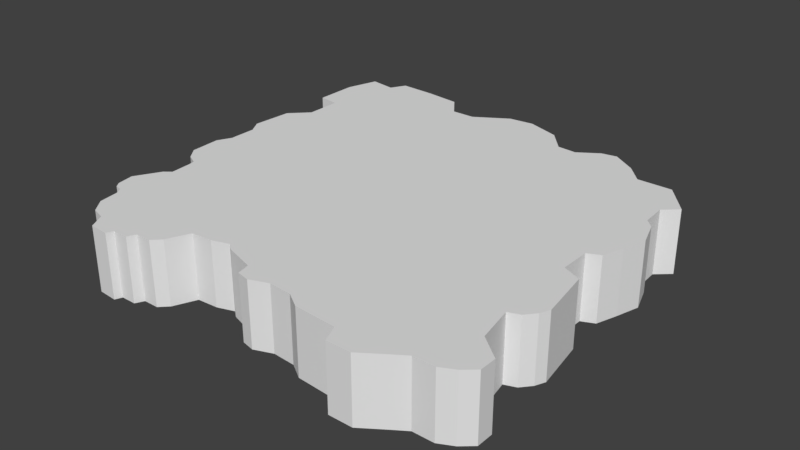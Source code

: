 # Source: 0InselEbene1.blend  (saved by Blender 2.79.0; exported with 4.5.12 LTS)
import bpy
from mathutils import Matrix  # noqa: F401  (used for matrix-valued properties, if any)

bpy.ops.wm.read_factory_settings(use_empty=True)
scene = bpy.context.scene
scene.name = 'Scene'

# ---- collections
col_collection_1 = bpy.data.collections.new('Collection 1'); scene.collection.children.link(col_collection_1)

# ---- materials (node trees are filled in below, after node groups)
mat_ground = bpy.data.materials.new('Ground')
mat_ground.alpha_threshold = 0.0
mat_ground.use_transparent_shadow = False
mat_ground.roughness = 0.5
mat_side = bpy.data.materials.new('Side')
mat_side.alpha_threshold = 0.0
mat_side.use_transparent_shadow = False
mat_side.roughness = 0.5

# ---- material node trees

# ---- world
world_world = bpy.data.worlds.new('World'); scene.world = world_world
world_world.color = (0.05088, 0.05088, 0.05088)
world_world.use_sun_shadow = False
world_world.sun_shadow_jitter_overblur = 0.0
world_world.cycles.sampling_method = 'MANUAL'

# ---- meshes
me_plane = bpy.data.meshes.new('Plane')
me_plane.from_pydata([(-0.9402, 0.6225, 0.0), (-1.038, 0.6356, 0.0), (-1.038, 0.8381, 0.0), (-0.9924, 0.9884, 0.0), (-1.025, 0.3677, 0.3), (-1.038, 0.1783, 0.3), (-0.999, -0.01773, 0.3), (-0.999, 0.1129, 0.3), (-0.9402, 0.4527, 0.0), (-1.025, 0.3677, 0.0), (-1.038, 0.1783, 0.0), (-0.999, 0.1129, 0.0), (-0.999, -0.01773, 0.0), (-1.032, -0.08306, 0.0), (-1.025, -0.2268, 0.0), (-0.9794, -0.2856, 0.0), (-0.9271, -0.3117, 0.0), (-0.9206, -0.3444, 0.0), (-0.914, -0.4424, 0.0), (-0.9467, -0.4685, 0.0), (-1.012, -0.5861, 0.0), (-0.999, -0.6645, 0.0), (-0.9794, -0.6906, 0.0), (-0.9467, -0.6972, 0.0), (-0.9271, -0.7298, 0.0), (-0.914, -0.8213, 0.0), (-0.8618, -0.8866, 0.0), (-0.7964, -0.9062, 0.0), (-0.7572, -0.9781, 0.0), (-0.6658, -0.9846, 0.0), (-0.6527, -0.952, 0.0), (-0.5808, -0.952, 0.0), (-0.5612, -0.9128, 0.0), (-0.4894, -0.9128, 0.0), (-0.4502, -0.8736, 0.0), (-0.4044, -0.769, 0.0), (-0.3064, -0.7625, 0.0), (-0.228, -0.7364, 0.0), (-0.1954, -0.7625, 0.0), (-0.05165, -0.8082, 0.0), (-0.03859, -0.867, 0.0), (0.02021, -0.8801, 0.0), (0.1051, -0.8474, 0.0), (0.2097, -0.854, 0.0), (0.2815, -0.8997, 0.0), (0.4775, -0.9128, 0.0), (0.5102, -0.9912, 0.0), (0.6213, -0.9912, 0.0), (0.7258, -0.9193, 0.0), (0.7846, -0.8801, 0.0), (0.8826, -0.8801, 0.0), (0.9479, -0.8474, 0.0), (1.0, -0.8017, 0.0), (1.0, -0.7233, 0.0), (0.8956, -0.6384, 0.0), (0.863, -0.4685, 0.0), (0.9152, -0.4489, 0.0), (0.9544, -0.4032, 0.0), (0.974, -0.3574, 0.0), (0.9348, -0.1157, 0.0), (0.8499, -0.07652, 0.0), (0.8499, 0.0672, 0.0), (0.9087, 0.09334, 0.0), (0.9414, 0.1913, 0.0), (0.974, 0.3024, 0.0), (0.9348, 0.42, 0.0), (0.8956, 0.4592, 0.0), (0.8891, 0.5768, 0.0), (0.9544, 0.6356, 0.0), (0.8369, 0.7793, 0.0), (0.6735, 0.7793, 0.0), (0.5951, 0.8642, 0.0), (0.4841, 0.9361, 0.0), (0.4122, 0.923, 0.0), (0.3142, 0.8577, 0.0), (0.2227, 0.8642, 0.0), (0.1313, 0.9688, 0.0), (-0.02552, 1.021, 0.0), (-0.1431, 1.008, 0.0), (-0.2999, 0.91, 0.0), (-0.411, 0.91, 0.0), (-0.4894, 1.015, 0.0), (-0.6592, 1.034, 0.0), (-0.8291, 1.041, 0.0), (-0.8683, 0.9688, 0.0), (-0.9402, 0.4527, 0.3), (-0.9402, 0.6225, 0.3), (-1.038, 0.6356, 0.3), (-1.038, 0.8381, 0.3), (-0.9924, 0.9884, 0.3), (-1.032, -0.08306, 0.3), (-1.025, -0.2268, 0.3), (-0.9794, -0.2856, 0.3), (-0.9271, -0.3117, 0.3), (-0.9206, -0.3444, 0.3), (-0.914, -0.4424, 0.3), (-0.9467, -0.4685, 0.3), (-1.012, -0.5861, 0.3), (-0.999, -0.6645, 0.3), (-0.9794, -0.6906, 0.3), (-0.9467, -0.6972, 0.3), (-0.9271, -0.7298, 0.3), (-0.914, -0.8213, 0.3), (-0.8618, -0.8866, 0.3), (-0.7964, -0.9062, 0.3), (-0.7572, -0.9781, 0.3), (-0.6658, -0.9846, 0.3), (-0.6527, -0.952, 0.3), (-0.5808, -0.952, 0.3), (-0.5612, -0.9128, 0.3), (-0.4894, -0.9128, 0.3), (-0.4502, -0.8736, 0.3), (-0.4044, -0.769, 0.3), (-0.3064, -0.7625, 0.3), (-0.228, -0.7364, 0.3), (-0.1954, -0.7625, 0.3), (-0.05165, -0.8082, 0.3), (-0.03859, -0.867, 0.3), (0.02021, -0.8801, 0.3), (0.1051, -0.8474, 0.3), (0.2097, -0.854, 0.3), (0.2815, -0.8997, 0.3), (0.4775, -0.9128, 0.3), (0.5102, -0.9912, 0.3), (0.6213, -0.9912, 0.3), (0.7258, -0.9193, 0.3), (0.7846, -0.8801, 0.3), (0.8826, -0.8801, 0.3), (0.9479, -0.8474, 0.3), (1.0, -0.8017, 0.3), (1.0, -0.7233, 0.3), (0.8956, -0.6384, 0.3), (0.863, -0.4685, 0.3), (0.9152, -0.4489, 0.3), (0.9544, -0.4032, 0.3), (0.974, -0.3574, 0.3), (0.9348, -0.1157, 0.3), (0.8499, -0.07652, 0.3), (0.8499, 0.0672, 0.3), (0.9087, 0.09334, 0.3), (0.9414, 0.1913, 0.3), (0.974, 0.3024, 0.3), (0.9348, 0.42, 0.3), (0.8956, 0.4592, 0.3), (0.8891, 0.5768, 0.3), (0.9544, 0.6356, 0.3), (0.8369, 0.7793, 0.3), (0.6735, 0.7793, 0.3), (0.5951, 0.8642, 0.3), (0.4841, 0.9361, 0.3), (0.4122, 0.923, 0.3), (0.3142, 0.8577, 0.3), (0.2227, 0.8642, 0.3), (0.1313, 0.9688, 0.3), (-0.02552, 1.021, 0.3), (-0.1431, 1.008, 0.3), (-0.2999, 0.91, 0.3), (-0.411, 0.91, 0.3), (-0.4894, 1.015, 0.3), (-0.6592, 1.034, 0.3), (-0.8291, 1.041, 0.3), (-0.8683, 0.9688, 0.3)], [], [(36, 37, 114, 113), (35, 36, 113, 112), (62, 63, 140, 139), (54, 53, 52, 51, 50, 49, 48, 47, 46, 45, 44, 43, 42, 41, 40, 39, 38, 37, 36, 35, 34, 33, 32, 31, 30, 29, 28, 27, 26, 25, 24, 23, 22, 21, 20, 19, 18, 17, 16, 15, 14, 13, 12, 11, 10, 9, 8, 0, 1, 2, 3, 84, 83, 82, 81, 80, 79, 78, 77, 76, 75, 74, 73, 72, 71, 70, 69, 68, 67, 66, 65, 64, 63, 62, 61, 60, 59, 58, 57, 56, 55), (131, 132, 133, 134, 135, 136, 137, 138, 139, 140, 141, 142, 143, 144, 145, 146, 147, 148, 149, 150, 151, 152, 153, 154, 155, 156, 157, 158, 159, 160, 161, 89, 88, 87, 86, 85, 4, 5, 7, 6, 90, 91, 92, 93, 94, 95, 96, 97, 98, 99, 100, 101, 102, 103, 104, 105, 106, 107, 108, 109, 110, 111, 112, 113, 114, 115, 116, 117, 118, 119, 120, 121, 122, 123, 124, 125, 126, 127, 128, 129, 130), (1, 0, 86, 87), (2, 1, 87, 88), (63, 64, 141, 140), (37, 38, 115, 114), (3, 2, 88, 89), (64, 65, 142, 141), (38, 39, 116, 115), (12, 13, 90, 6), (65, 66, 143, 142), (39, 40, 117, 116), (13, 14, 91, 90), (66, 67, 144, 143), (40, 41, 118, 117), (14, 15, 92, 91), (67, 68, 145, 144), (41, 42, 119, 118), (15, 16, 93, 92), (68, 69, 146, 145), (42, 43, 120, 119), (16, 17, 94, 93), (69, 70, 147, 146), (43, 44, 121, 120), (17, 18, 95, 94), (70, 71, 148, 147), (44, 45, 122, 121), (18, 19, 96, 95), (71, 72, 149, 148), (45, 46, 123, 122), (19, 20, 97, 96), (72, 73, 150, 149), (46, 47, 124, 123), (20, 21, 98, 97), (73, 74, 151, 150), (47, 48, 125, 124), (21, 22, 99, 98), (74, 75, 152, 151), (48, 49, 126, 125), (22, 23, 100, 99), (75, 76, 153, 152), (49, 50, 127, 126), (23, 24, 101, 100), (76, 77, 154, 153), (50, 51, 128, 127), (24, 25, 102, 101), (77, 78, 155, 154), (51, 52, 129, 128), (25, 26, 103, 102), (78, 79, 156, 155), (52, 53, 130, 129), (26, 27, 104, 103), (11, 12, 6, 7), (79, 80, 157, 156), (53, 54, 131, 130), (27, 28, 105, 104), (10, 11, 7, 5), (80, 81, 158, 157), (54, 55, 132, 131), (28, 29, 106, 105), (9, 10, 5, 4), (81, 82, 159, 158), (55, 56, 133, 132), (29, 30, 107, 106), (8, 9, 4, 85), (82, 83, 160, 159), (56, 57, 134, 133), (30, 31, 108, 107), (83, 84, 161, 160), (57, 58, 135, 134), (31, 32, 109, 108), (84, 3, 89, 161), (58, 59, 136, 135), (32, 33, 110, 109), (59, 60, 137, 136), (33, 34, 111, 110), (60, 61, 138, 137), (34, 35, 112, 111), (0, 8, 85, 86), (61, 62, 139, 138)])
_uv = me_plane.uv_layers.new(name='UVMap')
_uv.uv.foreach_set('vector', [0.9465, 0.4722, 0.9661, 0.4722, 0.9661, 0.5903, 0.9465, 0.5903, 0.9587, 0.5903, 0.9763, 0.5903, 0.9763, 0.7084, 0.9587, 0.7084, 0.1161, 0.9269, 0.1161, 0.8862, 0.2322, 0.8862, 0.2322, 0.9269, 0.6498, 0.04114, 0.6827, 0.0, 0.713, 4.691e-08, 0.7307, 0.02057, 0.7434, 0.04628, 0.7434, 0.08484, 0.7586, 0.108, 0.7864, 0.1491, 0.7864, 0.1928, 0.756, 0.2057, 0.751, 0.2828, 0.7333, 0.3111, 0.7307, 0.3522, 0.7434, 0.3856, 0.7383, 0.4088, 0.7156, 0.4139, 0.6979, 0.4705, 0.6878, 0.4833, 0.6979, 0.5142, 0.7004, 0.5528, 0.7409, 0.5708, 0.756, 0.5862, 0.756, 0.6145, 0.7712, 0.6222, 0.7712, 0.6505, 0.7838, 0.6556, 0.7813, 0.6916, 0.7535, 0.707, 0.7459, 0.7327, 0.7206, 0.7533, 0.6852, 0.7584, 0.6726, 0.7662, 0.6701, 0.779, 0.6599, 0.7867, 0.6296, 0.7919, 0.5841, 0.7662, 0.574, 0.7533, 0.536, 0.7559, 0.5234, 0.7584, 0.5133, 0.779, 0.4905, 0.797, 0.4349, 0.7996, 0.4096, 0.7867, 0.3591, 0.7867, 0.3338, 0.8021, 0.2604, 0.797, 0.2276, 0.7636, 0.1618, 0.7636, 0.1568, 0.8021, 0.07838, 0.8021, 0.02023, 0.7842, 0.02781, 0.7353, 0.0, 0.7199, 0.002528, 0.653, 0.01011, 0.5862, 0.05057, 0.5553, 0.05057, 0.5116, 0.01264, 0.4499, 0.007586, 0.4036, 0.02781, 0.3419, 0.06827, 0.3059, 0.0708, 0.27, 0.04551, 0.2314, 0.04046, 0.2031, 0.06827, 0.1594, 0.1011, 0.1285, 0.1011, 0.06427, 0.1568, 0.018, 0.1795, 0.04371, 0.225, 0.04114, 0.2402, 0.02571, 0.2857, 0.01028, 0.3287, 0.02314, 0.3666, 0.03599, 0.3768, 0.05913, 0.4324, 0.05913, 0.4475, 0.02571, 0.5411, 0.01028, 0.5588, 0.018, 0.5765, 0.03342, 0.5841, 0.05399, 0.8732, 0.234, 0.8596, 0.3048, 0.8814, 0.313, 0.8977, 0.332, 0.9059, 0.3511, 0.8895, 0.4518, 0.8541, 0.4681, 0.8541, 0.528, 0.8786, 0.5389, 0.8922, 0.5797, 0.9059, 0.626, 0.8895, 0.675, 0.8732, 0.6913, 0.8705, 0.7403, 0.8977, 0.7648, 0.8487, 0.8247, 0.7806, 0.8247, 0.748, 0.8601, 0.7017, 0.89, 0.6717, 0.8846, 0.6309, 0.8574, 0.5928, 0.8601, 0.5547, 0.9037, 0.4894, 0.9254, 0.4404, 0.92, 0.375, 0.8792, 0.3288, 0.8792, 0.2961, 0.9227, 0.2253, 0.9309, 0.1545, 0.9336, 0.1382, 0.9037, 0.08649, 0.9118, 0.06744, 0.8492, 0.06744, 0.7648, 0.1083, 0.7594, 0.1083, 0.6886, 0.07288, 0.6532, 0.06744, 0.5743, 0.08377, 0.5471, 0.08377, 0.4926, 0.07016, 0.4654, 0.07288, 0.4055, 0.09194, 0.381, 0.1137, 0.3701, 0.1164, 0.3565, 0.1192, 0.3157, 0.1055, 0.3048, 0.07833, 0.2558, 0.08377, 0.2231, 0.09194, 0.2122, 0.1055, 0.2095, 0.1137, 0.1959, 0.1192, 0.1578, 0.1409, 0.1306, 0.1682, 0.1224, 0.1845, 0.09246, 0.2226, 0.08974, 0.228, 0.1034, 0.258, 0.1034, 0.2662, 0.1197, 0.2961, 0.1197, 0.3124, 0.136, 0.3315, 0.1796, 0.3723, 0.1823, 0.405, 0.1932, 0.4186, 0.1823, 0.4785, 0.1632, 0.4839, 0.1387, 0.5084, 0.1333, 0.5438, 0.1469, 0.5874, 0.1442, 0.6173, 0.1251, 0.699, 0.1197, 0.7126, 0.08702, 0.7589, 0.08702, 0.8024, 0.117, 0.8269, 0.1333, 0.8677, 0.1333, 0.895, 0.1469, 0.9167, 0.166, 0.9167, 0.1986, 0.3483, 0.9113, 0.3483, 0.9358, 0.2322, 0.9358, 0.2322, 0.9113, 0.3483, 0.8433, 0.3483, 0.9113, 0.2322, 0.9113, 0.2322, 0.8433, 0.1161, 0.8862, 0.1161, 0.8407, 0.2322, 0.8407, 0.2322, 0.8862, 0.9025, 6.245e-09, 0.9177, 1.094e-08, 0.9177, 0.1181, 0.9025, 0.1181, 0.3483, 0.8021, 0.3483, 0.8433, 0.2322, 0.8433, 0.2322, 0.8021, 0.1161, 0.8407, 0.1161, 0.8021, 0.2322, 0.8021, 0.2322, 0.8407, 0.9177, 1.094e-08, 0.9618, 1.342e-08, 0.9618, 0.1181, 0.9177, 0.1181, 0.977, 0.9445, 0.9616, 0.9445, 0.9616, 0.8264, 0.977, 0.8264, 0.9794, 0.5903, 0.9661, 0.5903, 0.9661, 0.4722, 0.9794, 0.4722, 0.9618, 1.342e-08, 0.9838, 0.0, 0.9838, 0.1181, 0.9618, 0.1181, 0.5805, 0.8021, 0.5805, 0.8518, 0.4644, 0.8518, 0.4644, 0.8021, 0.9025, 0.1181, 0.9446, 0.1181, 0.9446, 0.2361, 0.9025, 0.2361, 0.9838, 0.0, 1.0, 1.691e-09, 1.0, 0.1181, 0.9838, 0.1181, 0.5805, 0.8518, 0.5805, 0.8809, 0.4644, 0.8809, 0.4644, 0.8518, 0.9446, 0.1181, 0.9744, 0.1181, 0.9744, 0.2361, 0.9446, 0.2361, 0.9389, 0.7084, 0.9617, 0.7084, 0.9617, 0.8264, 0.9389, 0.8264, 0.5805, 0.8809, 0.5805, 0.9004, 0.4644, 0.9004, 0.4644, 0.8809, 0.9025, 0.0, 0.9025, 0.03954, 0.7864, 0.03954, 0.7864, 0.0, 0.3483, 0.9562, 0.3483, 0.9326, 0.4644, 0.9326, 0.4644, 0.9562, 0.5805, 0.9004, 0.5805, 0.9127, 0.4644, 0.9127, 0.4644, 0.9004, 0.9025, 0.03954, 0.9025, 0.1034, 0.7864, 0.1034, 0.7864, 0.03954, 0.3483, 0.9326, 0.3483, 0.9025, 0.4644, 0.9025, 0.4644, 0.9326, 0.5805, 0.9127, 0.5805, 0.947, 0.4644, 0.947, 0.4644, 0.9127, 0.9025, 0.1034, 0.9025, 0.1302, 0.7864, 0.1302, 0.7864, 0.1034, 0.3483, 0.9025, 0.3483, 0.8579, 0.4644, 0.8579, 0.4644, 0.9025, 0.9465, 0.5903, 0.9328, 0.5903, 0.9328, 0.4722, 0.9465, 0.4722, 0.9025, 0.1302, 0.9025, 0.1704, 0.7864, 0.1704, 0.7864, 0.1302, 0.3483, 0.8579, 0.3483, 0.8249, 0.4644, 0.8249, 0.4644, 0.8579, 0.9328, 0.5903, 0.9025, 0.5903, 0.9025, 0.4722, 0.9328, 0.4722, 0.9025, 0.1704, 0.9025, 0.1991, 0.7864, 0.1991, 0.7864, 0.1704, 0.3483, 0.8249, 0.3483, 0.8021, 0.4644, 0.8021, 0.4644, 0.8249, 0.7864, 0.7264, 0.7864, 0.6974, 0.9025, 0.6974, 0.9025, 0.7264, 0.9025, 0.1991, 0.9025, 0.2404, 0.7864, 0.2404, 0.7864, 0.1991, 0.9025, 0.3542, 0.9421, 0.3542, 0.9421, 0.4722, 0.9025, 0.4722, 0.7864, 0.6974, 0.7864, 0.6846, 0.9025, 0.6846, 0.9025, 0.6974, 0.9025, 0.2404, 0.9025, 0.2758, 0.7864, 0.2758, 0.7864, 0.2404, 0.9421, 0.3542, 0.9639, 0.3542, 0.9639, 0.4722, 0.9421, 0.4722, 0.7864, 0.6846, 0.7864, 0.6757, 0.9025, 0.6757, 0.9025, 0.6846, 0.9025, 0.2758, 0.9025, 0.3069, 0.7864, 0.3069, 0.7864, 0.2758, 0.9587, 0.7084, 0.9389, 0.7084, 0.9389, 0.5903, 0.9587, 0.5903, 0.7864, 0.6757, 0.7864, 0.6607, 0.9025, 0.6607, 0.9025, 0.6757, 0.9025, 0.3069, 0.9025, 0.3659, 0.7864, 0.3659, 0.7864, 0.3069, 0.769, 0.9202, 0.7487, 0.9202, 0.7487, 0.8021, 0.769, 0.8021, 0.7864, 0.6607, 0.7864, 0.6273, 0.9025, 0.6273, 0.9025, 0.6607, 0.9025, 0.3659, 0.9025, 0.4124, 0.7864, 0.4124, 0.7864, 0.3659, 0.7487, 0.9202, 0.7253, 0.9202, 0.7253, 0.8021, 0.7487, 0.8021, 0.7864, 0.6273, 0.7864, 0.5946, 0.9025, 0.5946, 0.9025, 0.6273, 0.9025, 0.4124, 0.9025, 0.4781, 0.7864, 0.4781, 0.7864, 0.4124, 0.7253, 0.9202, 0.6967, 0.9202, 0.6967, 0.8021, 0.7253, 0.8021, 0.7864, 0.5946, 0.7864, 0.5747, 0.9025, 0.5747, 0.9025, 0.5946, 0.6967, 0.8931, 0.6967, 0.937, 0.5805, 0.937, 0.5805, 0.8931, 0.9025, 0.4781, 0.9025, 0.5216, 0.7864, 0.5216, 0.7864, 0.4781, 0.9389, 0.7084, 0.9025, 0.7084, 0.9025, 0.5903, 0.9389, 0.5903, 0.7864, 0.5747, 0.7864, 0.5425, 0.9025, 0.5425, 0.9025, 0.5747, 0.6967, 0.8631, 0.6967, 0.8931, 0.5805, 0.8931, 0.5805, 0.8631, 0.9334, 0.8264, 0.9616, 0.8264, 0.9616, 0.9445, 0.9334, 0.9445, 0.9025, 0.7264, 0.9025, 0.7852, 0.7864, 0.7852, 0.7864, 0.7264, 0.7864, 0.5425, 0.7864, 0.5216, 0.9025, 0.5216, 0.9025, 0.5425, 0.6967, 0.8021, 0.6967, 0.8631, 0.5805, 0.8631, 0.5805, 0.8021, 0.1161, 0.8021, 0.1161, 0.8677, 4.614e-08, 0.8677, 3.46e-08, 0.8021, 0.9025, 0.7852, 0.9025, 0.7993, 0.7864, 0.7993, 0.7864, 0.7852, 0.9794, 0.3542, 0.9658, 0.3542, 0.9658, 0.2361, 0.9794, 0.2361, 0.9389, 0.8264, 0.9025, 0.8264, 0.9025, 0.7084, 0.9389, 0.7084, 0.1161, 0.8677, 0.1161, 0.9338, 0.0, 0.9338, 4.614e-08, 0.8677, 0.9025, 0.7993, 0.9025, 0.8214, 0.7864, 0.8214, 0.7864, 0.7993, 0.9761, 0.8264, 0.9617, 0.8264, 0.9617, 0.7084, 0.9761, 0.7084, 0.1161, 0.9338, 0.1161, 0.9523, 4.614e-08, 0.9523, 0.0, 0.9338, 0.9025, 0.8214, 0.9025, 0.8409, 0.7864, 0.8409, 0.7864, 0.8214, 0.7858, 0.9202, 0.769, 0.9202, 0.769, 0.8021, 0.7858, 0.8021, 0.1161, 0.9523, 0.1161, 1.0, 4.614e-08, 1.0, 4.614e-08, 0.9523, 0.9025, 0.8409, 0.9025, 0.9256, 0.7864, 0.9256, 0.7864, 0.8409, 0.9784, 0.4722, 0.9639, 0.4722, 0.9639, 0.3542, 0.9784, 0.3542, 0.9334, 0.9445, 0.9025, 0.9445, 0.9025, 0.8264, 0.9334, 0.8264, 0.9025, 0.2361, 0.9218, 0.2361, 0.9218, 0.3542, 0.9025, 0.3542, 0.1161, 0.9976, 0.1161, 0.9442, 0.2322, 0.9442, 0.2322, 0.9976, 0.9218, 0.2361, 0.9658, 0.2361, 0.9658, 0.3542, 0.9218, 0.3542, 0.3483, 0.9358, 0.3483, 0.9929, 0.2322, 0.9929, 0.2322, 0.9358, 0.1161, 0.9442, 0.1161, 0.9269, 0.2322, 0.9269, 0.2322, 0.9442])
me_plane.materials.append(mat_ground)
me_plane.materials.append(mat_side)
me_plane.use_remesh_preserve_volume = False
me_plane.use_remesh_preserve_attributes = False
me_plane.use_mirror_vertex_groups = False
me_plane.update()

# ---- objects
ob_plane = bpy.data.objects.new('Plane', me_plane)

# ---- transforms, parenting, visibility, modifiers, constraints
ob_plane.location = (0.0, 0.0, 0.0)
ob_plane.lineart.crease_threshold = 0.0

# ---- collection membership
col_collection_1.objects.link(ob_plane)

# ---- scene / render settings (as saved in the file)
scene.frame_start = 1; scene.frame_end = 250; scene.frame_set(1)
scene.render.engine = 'BLENDER_EEVEE_NEXT'
scene.render.resolution_percentage = 50
scene.render.dither_intensity = 0.0
scene.cycles.use_denoising = False
scene.cycles.samples = 128
scene.cycles.sampling_pattern = 'TABULATED_SOBOL'
scene.cycles.use_adaptive_sampling = False
scene.cycles.use_light_tree = False
scene.cycles.blur_glossy = 0.0
scene.cycles.sample_clamp_indirect = 0.0
scene.view_settings.view_transform = 'Standard'
bpy.context.view_layer.update()

# ---- added for rendering (the .blend has no active camera and no usable light): camera, sun
cam_auto = bpy.data.cameras.new('AutoCamera')
cam_auto.lens = 50.0
cam_auto.sensor_width = 36.0
cam_auto.clip_end = 1000.0
ob_auto_camera = bpy.data.objects.new('AutoCamera', cam_auto)
scene.collection.objects.link(ob_auto_camera)
ob_auto_camera.location = (2.65825, -3.18794, 2.29179)
ob_auto_camera.rotation_euler = (1.09748, -7.21219e-08, 0.694738)
scene.camera = ob_auto_camera
light_auto_sun = bpy.data.lights.new('AutoSun', 'SUN')
light_auto_sun.energy = 3.0
light_auto_sun.angle = 0.0523599
ob_auto_sun = bpy.data.objects.new('AutoSun', light_auto_sun)
scene.collection.objects.link(ob_auto_sun)
ob_auto_sun.rotation_euler = (0.872665, 0.174533, 0.523599)
bpy.context.view_layer.update()
